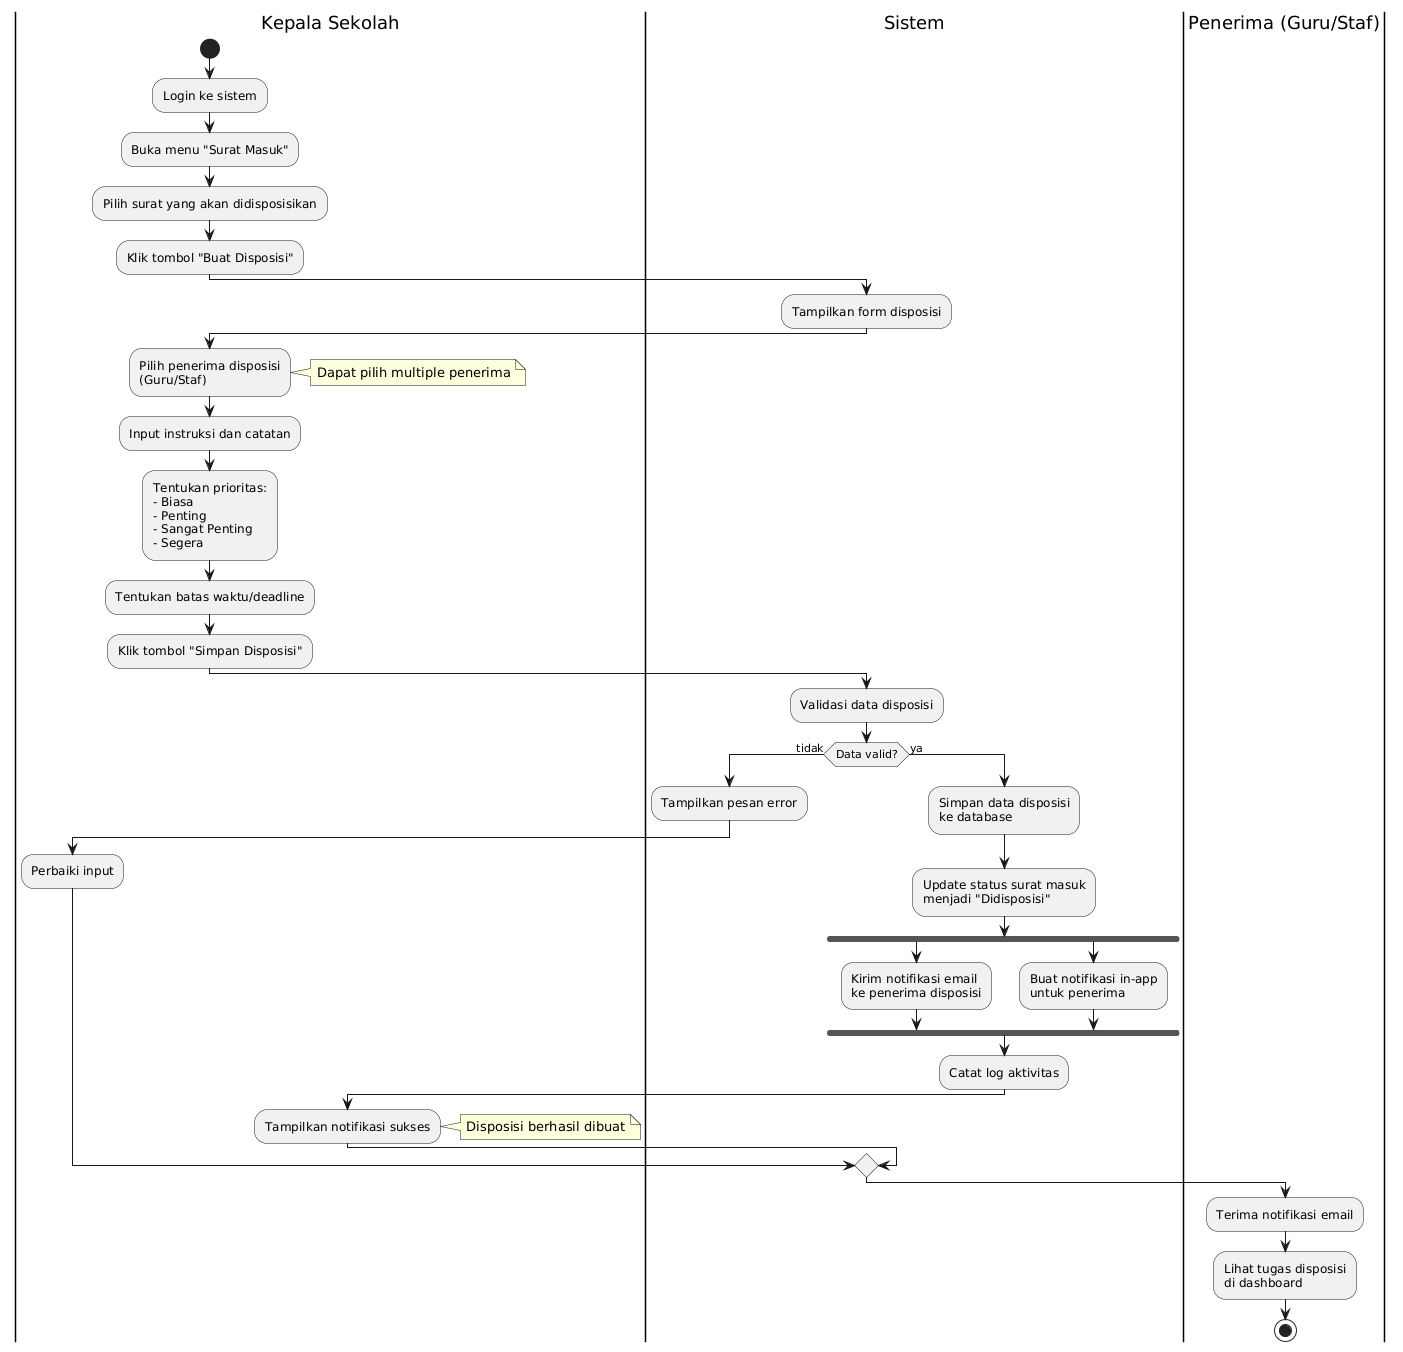

The diagram above was rendered by PlantUML. Its source (embedded in the PNG):
@startuml
|Kepala Sekolah|
start
:Login ke sistem;
:Buka menu "Surat Masuk";
:Pilih surat yang akan didisposisikan;
:Klik tombol "Buat Disposisi";

|Sistem|
:Tampilkan form disposisi;

|Kepala Sekolah|
:Pilih penerima disposisi\n(Guru/Staf);
note right
  Dapat pilih multiple penerima
end note

:Input instruksi dan catatan;

:Tentukan prioritas:\n- Biasa\n- Penting\n- Sangat Penting\n- Segera;

:Tentukan batas waktu/deadline;

:Klik tombol "Simpan Disposisi";

|Sistem|
:Validasi data disposisi;

if (Data valid?) then (tidak)
  :Tampilkan pesan error;
  |Kepala Sekolah|
  :Perbaiki input;
  |Sistem|
else (ya)
  :Simpan data disposisi\nke database;
  
  :Update status surat masuk\nmenjadi "Didisposisi";
  
  fork
    :Kirim notifikasi email\nke penerima disposisi;
  fork again
    :Buat notifikasi in-app\nuntuk penerima;
  end fork
  
  :Catat log aktivitas;
  
  |Kepala Sekolah|
  :Tampilkan notifikasi sukses;
  note right
    Disposisi berhasil dibuat
  end note
endif

|Penerima (Guru/Staf)|
:Terima notifikasi email;
:Lihat tugas disposisi\ndi dashboard;

stop
@enduml